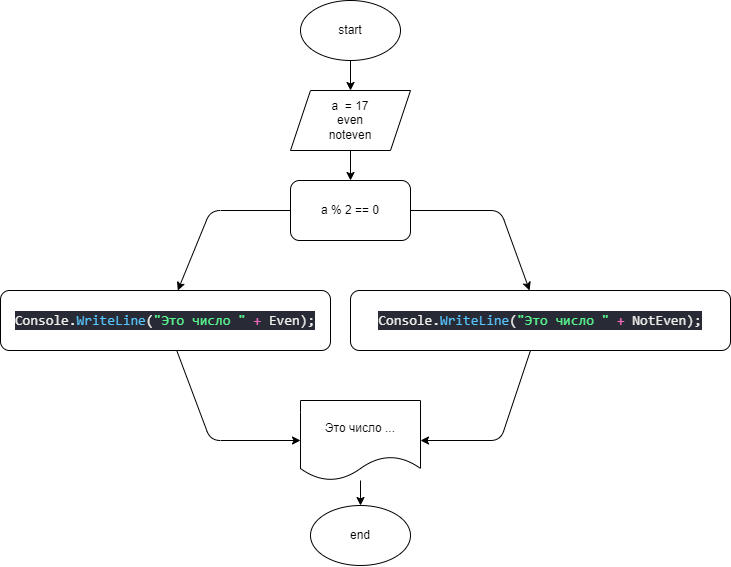

The diagram above was exported from draw.io. Its source (the exported page's mxGraphModel, read from the mxfile embedded in the PNG):
<mxGraphModel dx="1616" dy="499" grid="1" gridSize="10" guides="1" tooltips="1" connect="1" arrows="1" fold="1" page="1" pageScale="1" pageWidth="827" pageHeight="1169" math="0" shadow="0">
  <root>
    <mxCell id="0" />
    <mxCell id="1" parent="0" />
    <mxCell id="6" value="" style="edgeStyle=none;html=1;" edge="1" parent="1" source="2" target="5">
      <mxGeometry relative="1" as="geometry" />
    </mxCell>
    <mxCell id="2" value="start" style="ellipse;whiteSpace=wrap;html=1;" vertex="1" parent="1">
      <mxGeometry x="200" y="20" width="100" height="60" as="geometry" />
    </mxCell>
    <mxCell id="8" value="" style="edgeStyle=none;html=1;" edge="1" parent="1" source="5" target="7">
      <mxGeometry relative="1" as="geometry" />
    </mxCell>
    <mxCell id="5" value="a&amp;nbsp; = 17&lt;br&gt;even&lt;br&gt;noteven" style="shape=parallelogram;perimeter=parallelogramPerimeter;whiteSpace=wrap;html=1;fixedSize=1;" vertex="1" parent="1">
      <mxGeometry x="190" y="110" width="120" height="60" as="geometry" />
    </mxCell>
    <mxCell id="10" value="" style="edgeStyle=none;html=1;" edge="1" parent="1" source="7" target="9">
      <mxGeometry relative="1" as="geometry">
        <Array as="points">
          <mxPoint x="110" y="230" />
        </Array>
      </mxGeometry>
    </mxCell>
    <mxCell id="12" value="" style="edgeStyle=none;html=1;" edge="1" parent="1" source="7" target="11">
      <mxGeometry relative="1" as="geometry">
        <Array as="points">
          <mxPoint x="400" y="230" />
        </Array>
      </mxGeometry>
    </mxCell>
    <mxCell id="7" value="a % 2 == 0" style="rounded=1;whiteSpace=wrap;html=1;" vertex="1" parent="1">
      <mxGeometry x="190" y="200" width="120" height="60" as="geometry" />
    </mxCell>
    <mxCell id="19" style="edgeStyle=none;html=1;entryX=0;entryY=0.5;entryDx=0;entryDy=0;" edge="1" parent="1" source="9" target="13">
      <mxGeometry relative="1" as="geometry">
        <Array as="points">
          <mxPoint x="110" y="460" />
        </Array>
      </mxGeometry>
    </mxCell>
    <mxCell id="9" value="&lt;div style=&quot;color: rgb(239 , 240 , 235) ; background-color: rgb(40 , 42 , 54) ; font-family: &amp;#34;consolas&amp;#34; , &amp;#34;courier new&amp;#34; , monospace ; font-size: 14px ; line-height: 19px&quot;&gt;Console.&lt;span style=&quot;color: #57c7ff&quot;&gt;WriteLine&lt;/span&gt;(&lt;span style=&quot;color: #5af78e&quot;&gt;&quot;Это число &quot;&lt;/span&gt; &lt;span style=&quot;color: #ff6ac1&quot;&gt;+&lt;/span&gt; Even);&lt;/div&gt;" style="rounded=1;whiteSpace=wrap;html=1;" vertex="1" parent="1">
      <mxGeometry x="-100" y="310" width="330" height="60" as="geometry" />
    </mxCell>
    <mxCell id="15" style="edgeStyle=none;html=1;entryX=1;entryY=0.5;entryDx=0;entryDy=0;" edge="1" parent="1" source="11" target="13">
      <mxGeometry relative="1" as="geometry">
        <Array as="points">
          <mxPoint x="400" y="460" />
        </Array>
      </mxGeometry>
    </mxCell>
    <mxCell id="11" value="&lt;div style=&quot;color: rgb(239 , 240 , 235) ; background-color: rgb(40 , 42 , 54) ; font-family: &amp;#34;consolas&amp;#34; , &amp;#34;courier new&amp;#34; , monospace ; font-size: 14px ; line-height: 19px&quot;&gt;Console.&lt;span style=&quot;color: #57c7ff&quot;&gt;WriteLine&lt;/span&gt;(&lt;span style=&quot;color: #5af78e&quot;&gt;&quot;Это число &quot;&lt;/span&gt; &lt;span style=&quot;color: #ff6ac1&quot;&gt;+&lt;/span&gt; NotEven);&lt;/div&gt;" style="rounded=1;whiteSpace=wrap;html=1;" vertex="1" parent="1">
      <mxGeometry x="250" y="310" width="380" height="60" as="geometry" />
    </mxCell>
    <mxCell id="17" style="edgeStyle=none;html=1;entryX=0.5;entryY=0;entryDx=0;entryDy=0;" edge="1" parent="1" source="13" target="16">
      <mxGeometry relative="1" as="geometry" />
    </mxCell>
    <mxCell id="13" value="Это число ..." style="shape=document;whiteSpace=wrap;html=1;boundedLbl=1;" vertex="1" parent="1">
      <mxGeometry x="200" y="420" width="120" height="80" as="geometry" />
    </mxCell>
    <mxCell id="16" value="end" style="ellipse;whiteSpace=wrap;html=1;" vertex="1" parent="1">
      <mxGeometry x="210" y="525" width="100" height="60" as="geometry" />
    </mxCell>
  </root>
</mxGraphModel>